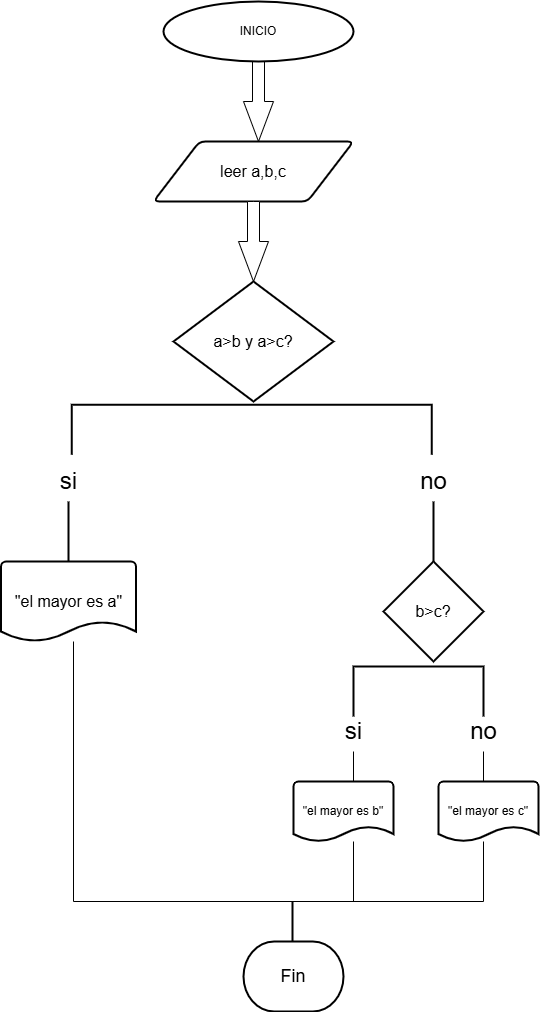

The diagram above was exported from draw.io. Its source (the exported page's mxGraphModel, read from the mxfile embedded in the PNG):
<mxGraphModel dx="2084" dy="1124" grid="1" gridSize="10" guides="1" tooltips="1" connect="1" arrows="1" fold="1" page="1" pageScale="1" pageWidth="827" pageHeight="1169" math="0" shadow="0">
  <root>
    <mxCell id="0" />
    <mxCell id="1" parent="0" />
    <mxCell id="D8EgAGg_tOP6zljfIVVe-4" value="" style="html=1;shadow=0;dashed=0;align=center;verticalAlign=middle;shape=mxgraph.arrows2.arrow;dy=0.6;dx=40;direction=south;notch=0;" vertex="1" parent="1">
      <mxGeometry x="370" y="80" width="30" height="80" as="geometry" />
    </mxCell>
    <mxCell id="D8EgAGg_tOP6zljfIVVe-6" value="&lt;font size=&quot;3&quot;&gt;leer a,b,c&lt;/font&gt;" style="shape=parallelogram;html=1;strokeWidth=2;perimeter=parallelogramPerimeter;whiteSpace=wrap;rounded=1;arcSize=12;size=0.23;" vertex="1" parent="1">
      <mxGeometry x="280" y="160" width="200" height="60" as="geometry" />
    </mxCell>
    <mxCell id="D8EgAGg_tOP6zljfIVVe-9" value="" style="html=1;shadow=0;dashed=0;align=center;verticalAlign=middle;shape=mxgraph.arrows2.arrow;dy=0.6;dx=40;direction=south;notch=0;" vertex="1" parent="1">
      <mxGeometry x="365" y="220" width="30" height="80" as="geometry" />
    </mxCell>
    <mxCell id="D8EgAGg_tOP6zljfIVVe-18" value="&lt;font style=&quot;vertical-align: inherit;&quot;&gt;&lt;font style=&quot;vertical-align: inherit;&quot;&gt;INICIO&lt;/font&gt;&lt;/font&gt;" style="strokeWidth=2;html=1;shape=mxgraph.flowchart.start_1;whiteSpace=wrap;" vertex="1" parent="1">
      <mxGeometry x="290" y="20" width="190" height="60" as="geometry" />
    </mxCell>
    <mxCell id="D8EgAGg_tOP6zljfIVVe-42" value="&lt;font size=&quot;3&quot;&gt;a&amp;gt;b y a&amp;gt;c?&lt;/font&gt;" style="strokeWidth=2;html=1;shape=mxgraph.flowchart.decision;whiteSpace=wrap;" vertex="1" parent="1">
      <mxGeometry x="300" y="300" width="160" height="120" as="geometry" />
    </mxCell>
    <mxCell id="D8EgAGg_tOP6zljfIVVe-43" value="" style="strokeWidth=2;html=1;shape=mxgraph.flowchart.annotation_1;align=left;pointerEvents=1;rotation=90;" vertex="1" parent="1">
      <mxGeometry x="353.13" y="268.13" width="50" height="360" as="geometry" />
    </mxCell>
    <mxCell id="D8EgAGg_tOP6zljfIVVe-68" value="&lt;font style=&quot;font-size: 18px;&quot;&gt;Fin&lt;/font&gt;" style="strokeWidth=2;html=1;shape=mxgraph.flowchart.terminator;whiteSpace=wrap;" vertex="1" parent="1">
      <mxGeometry x="370" y="960" width="100" height="70" as="geometry" />
    </mxCell>
    <mxCell id="D8EgAGg_tOP6zljfIVVe-75" value="&lt;font style=&quot;font-size: 24px;&quot;&gt;si&lt;/font&gt;" style="text;html=1;align=center;verticalAlign=middle;resizable=0;points=[];autosize=1;strokeColor=none;fillColor=none;" vertex="1" parent="1">
      <mxGeometry x="175" y="480" width="40" height="40" as="geometry" />
    </mxCell>
    <mxCell id="D8EgAGg_tOP6zljfIVVe-78" value="&lt;font style=&quot;font-size: 24px;&quot;&gt;no&lt;/font&gt;" style="text;html=1;align=center;verticalAlign=middle;resizable=0;points=[];autosize=1;strokeColor=none;fillColor=none;" vertex="1" parent="1">
      <mxGeometry x="535" y="480" width="50" height="40" as="geometry" />
    </mxCell>
    <mxCell id="D8EgAGg_tOP6zljfIVVe-79" value="" style="line;strokeWidth=2;direction=south;html=1;" vertex="1" parent="1">
      <mxGeometry x="190" y="520" width="10" height="60" as="geometry" />
    </mxCell>
    <mxCell id="D8EgAGg_tOP6zljfIVVe-80" value="" style="line;strokeWidth=2;direction=south;html=1;" vertex="1" parent="1">
      <mxGeometry x="555" y="520" width="10" height="60" as="geometry" />
    </mxCell>
    <mxCell id="D8EgAGg_tOP6zljfIVVe-82" value="&lt;font size=&quot;3&quot;&gt;&quot;el mayor es a&quot;&lt;/font&gt;" style="strokeWidth=2;html=1;shape=mxgraph.flowchart.document2;whiteSpace=wrap;size=0.25;" vertex="1" parent="1">
      <mxGeometry x="127.5" y="580" width="135" height="80" as="geometry" />
    </mxCell>
    <mxCell id="D8EgAGg_tOP6zljfIVVe-101" value="&lt;font size=&quot;3&quot;&gt;b&amp;gt;c?&lt;/font&gt;" style="strokeWidth=2;html=1;shape=mxgraph.flowchart.decision;whiteSpace=wrap;" vertex="1" parent="1">
      <mxGeometry x="510" y="580" width="100" height="100" as="geometry" />
    </mxCell>
    <mxCell id="D8EgAGg_tOP6zljfIVVe-102" value="" style="strokeWidth=2;html=1;shape=mxgraph.flowchart.annotation_1;align=left;pointerEvents=1;rotation=90;" vertex="1" parent="1">
      <mxGeometry x="520" y="645" width="50" height="130" as="geometry" />
    </mxCell>
    <mxCell id="D8EgAGg_tOP6zljfIVVe-103" value="&lt;font style=&quot;font-size: 24px;&quot;&gt;si&lt;/font&gt;" style="text;html=1;align=center;verticalAlign=middle;resizable=0;points=[];autosize=1;strokeColor=none;fillColor=none;" vertex="1" parent="1">
      <mxGeometry x="460" y="730" width="40" height="40" as="geometry" />
    </mxCell>
    <mxCell id="D8EgAGg_tOP6zljfIVVe-104" value="&lt;font style=&quot;font-size: 24px;&quot;&gt;no&lt;/font&gt;" style="text;html=1;align=center;verticalAlign=middle;resizable=0;points=[];autosize=1;strokeColor=none;fillColor=none;" vertex="1" parent="1">
      <mxGeometry x="585" y="730" width="50" height="40" as="geometry" />
    </mxCell>
    <mxCell id="D8EgAGg_tOP6zljfIVVe-105" value="" style="shape=partialRectangle;whiteSpace=wrap;html=1;bottom=0;top=0;fillColor=none;" vertex="1" parent="1">
      <mxGeometry x="480" y="770" width="130" height="30" as="geometry" />
    </mxCell>
    <mxCell id="D8EgAGg_tOP6zljfIVVe-106" value="&quot;el mayor es b&quot;" style="strokeWidth=2;html=1;shape=mxgraph.flowchart.document2;whiteSpace=wrap;size=0.25;" vertex="1" parent="1">
      <mxGeometry x="420" y="800" width="100" height="60" as="geometry" />
    </mxCell>
    <mxCell id="D8EgAGg_tOP6zljfIVVe-107" value="&quot;el mayor es c&quot;" style="strokeWidth=2;html=1;shape=mxgraph.flowchart.document2;whiteSpace=wrap;size=0.25;" vertex="1" parent="1">
      <mxGeometry x="565" y="800" width="100" height="60" as="geometry" />
    </mxCell>
    <mxCell id="D8EgAGg_tOP6zljfIVVe-109" value="" style="shape=partialRectangle;whiteSpace=wrap;html=1;bottom=0;top=0;fillColor=none;" vertex="1" parent="1">
      <mxGeometry x="480" y="860" width="130" height="60" as="geometry" />
    </mxCell>
    <mxCell id="D8EgAGg_tOP6zljfIVVe-110" value="" style="shape=partialRectangle;whiteSpace=wrap;html=1;bottom=0;right=0;fillColor=none;rotation=-90;" vertex="1" parent="1">
      <mxGeometry x="275" y="585" width="260" height="410" as="geometry" />
    </mxCell>
    <mxCell id="D8EgAGg_tOP6zljfIVVe-111" value="" style="line;strokeWidth=2;direction=south;html=1;" vertex="1" parent="1">
      <mxGeometry x="414" y="920" width="10" height="40" as="geometry" />
    </mxCell>
  </root>
</mxGraphModel>